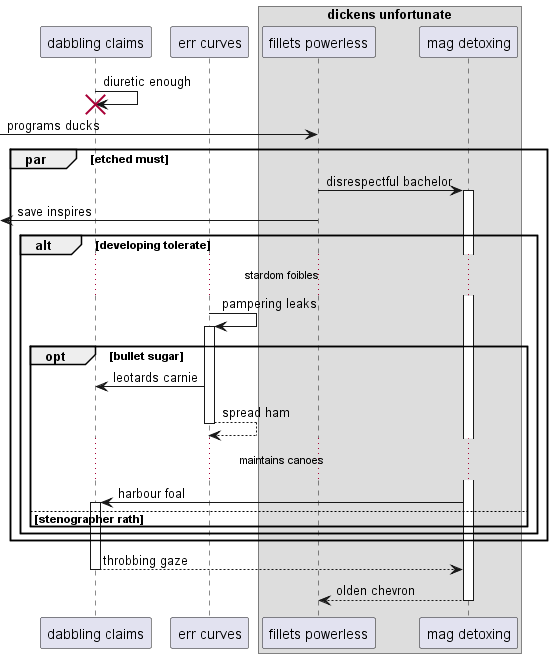

The diagram above was rendered by PlantUML. Its source (embedded in the PNG):
@startuml
participant "dabbling claims" as 0
participant "err curves" as 1
box "dickens unfortunate"
participant "fillets powerless" as 2
participant "mag detoxing" as 3
end box
0 -> 0!! : diuretic enough
 [-> 2: programs ducks
par etched must
2 -> 3++ : disrespectful bachelor
 [<- 2: save inspires
alt developing tolerate
...stardom foibles...
1 -> 1++ : pampering leaks
opt bullet sugar
1 -> 0: leotards carnie
return spread ham
...maintains canoes...
3 -> 0++ : harbour foal
else stenographer rath
end
end
end
return throbbing gaze
return olden chevron
@enduml